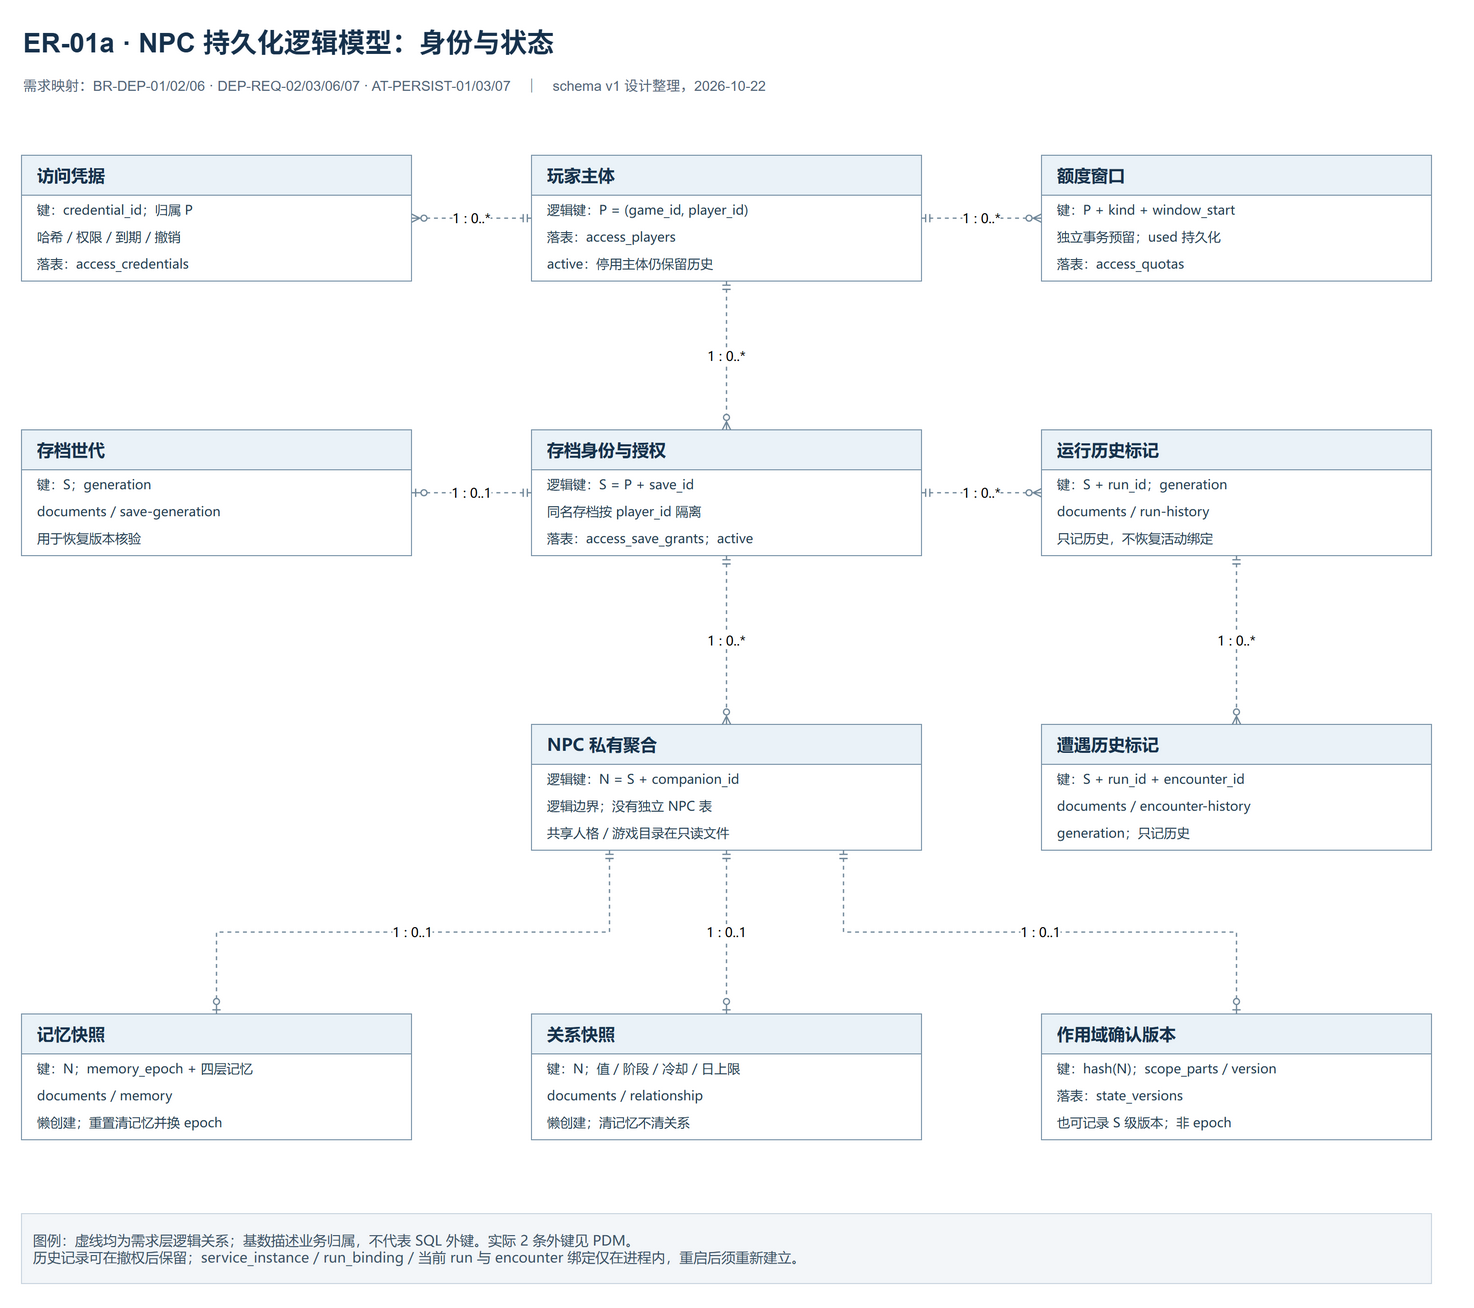

The diagram above was exported from draw.io. Its source (the exported page's mxGraphModel, read from the mxfile embedded in the PNG):
<mxGraphModel dx="1510" dy="1330" grid="1" gridSize="10" guides="1" tooltips="1" connect="1" arrows="1" fold="1" page="1" pageScale="1" pageWidth="1510" pageHeight="1330" background="#FFFFFF" adaptiveColors="auto">
  <root>
    <mxCell id="0" />
    <mxCell id="1" parent="0" />
    <mxCell id="title" value="ER-01a · NPC 持久化逻辑模型：身份与状态" style="text;html=1;align=left;fontSize=27;fontStyle=1;fontColor=#17324D;" vertex="1" parent="1">
      <mxGeometry x="40" y="25" width="1430" height="45" as="geometry" />
    </mxCell>
    <mxCell id="subtitle" value="需求映射：BR-DEP-01/02/06 · DEP-REQ-02/03/06/07 · AT-PERSIST-01/03/07　｜　schema v1 设计整理，2026-10-22" style="text;html=1;whiteSpace=wrap;align=left;fontSize=14;fontColor=#526679;" vertex="1" parent="1">
      <mxGeometry x="40" y="76" width="1430" height="55" as="geometry" />
    </mxCell>
    <mxCell id="player" value="玩家主体" style="swimlane;startSize=40;horizontal=1;rounded=0;html=1;whiteSpace=wrap;align=left;spacingLeft=14;fontFamily=Microsoft YaHei;fontSize=17;fontStyle=1;fillColor=#EAF2F8;swimlaneFillColor=#FFFFFF;strokeColor=#7993A8;fontColor=#17324D;" vertex="1" parent="1">
      <mxGeometry x="550" y="160" width="390" height="126" as="geometry" />
    </mxCell>
    <mxCell id="player_line_0" value="逻辑键：P = (game_id, player_id)" style="text;html=1;whiteSpace=wrap;align=left;spacingLeft=14;fontFamily=Microsoft YaHei;fontSize=13;fontColor=#243E53;" vertex="1" parent="player">
      <mxGeometry x="0" y="40" width="390" height="27" as="geometry" />
    </mxCell>
    <mxCell id="player_line_1" value="落表：access_players" style="text;html=1;whiteSpace=wrap;align=left;spacingLeft=14;fontFamily=Microsoft YaHei;fontSize=13;fontColor=#243E53;" vertex="1" parent="player">
      <mxGeometry x="0" y="67" width="390" height="27" as="geometry" />
    </mxCell>
    <mxCell id="player_line_2" value="active：停用主体仍保留历史" style="text;html=1;whiteSpace=wrap;align=left;spacingLeft=14;fontFamily=Microsoft YaHei;fontSize=13;fontColor=#243E53;" vertex="1" parent="player">
      <mxGeometry x="0" y="94" width="390" height="27" as="geometry" />
    </mxCell>
    <mxCell id="credential" value="访问凭据" style="swimlane;startSize=40;horizontal=1;rounded=0;html=1;whiteSpace=wrap;align=left;spacingLeft=14;fontFamily=Microsoft YaHei;fontSize=17;fontStyle=1;fillColor=#EAF2F8;swimlaneFillColor=#FFFFFF;strokeColor=#7993A8;fontColor=#17324D;" vertex="1" parent="1">
      <mxGeometry x="40" y="160" width="390" height="126" as="geometry" />
    </mxCell>
    <mxCell id="credential_line_0" value="键：credential_id；归属 P" style="text;html=1;whiteSpace=wrap;align=left;spacingLeft=14;fontFamily=Microsoft YaHei;fontSize=13;fontColor=#243E53;" vertex="1" parent="credential">
      <mxGeometry x="0" y="40" width="390" height="27" as="geometry" />
    </mxCell>
    <mxCell id="credential_line_1" value="哈希 / 权限 / 到期 / 撤销" style="text;html=1;whiteSpace=wrap;align=left;spacingLeft=14;fontFamily=Microsoft YaHei;fontSize=13;fontColor=#243E53;" vertex="1" parent="credential">
      <mxGeometry x="0" y="67" width="390" height="27" as="geometry" />
    </mxCell>
    <mxCell id="credential_line_2" value="落表：access_credentials" style="text;html=1;whiteSpace=wrap;align=left;spacingLeft=14;fontFamily=Microsoft YaHei;fontSize=13;fontColor=#243E53;" vertex="1" parent="credential">
      <mxGeometry x="0" y="94" width="390" height="27" as="geometry" />
    </mxCell>
    <mxCell id="quota" value="额度窗口" style="swimlane;startSize=40;horizontal=1;rounded=0;html=1;whiteSpace=wrap;align=left;spacingLeft=14;fontFamily=Microsoft YaHei;fontSize=17;fontStyle=1;fillColor=#EAF2F8;swimlaneFillColor=#FFFFFF;strokeColor=#7993A8;fontColor=#17324D;" vertex="1" parent="1">
      <mxGeometry x="1060" y="160" width="390" height="126" as="geometry" />
    </mxCell>
    <mxCell id="quota_line_0" value="键：P + kind + window_start" style="text;html=1;whiteSpace=wrap;align=left;spacingLeft=14;fontFamily=Microsoft YaHei;fontSize=13;fontColor=#243E53;" vertex="1" parent="quota">
      <mxGeometry x="0" y="40" width="390" height="27" as="geometry" />
    </mxCell>
    <mxCell id="quota_line_1" value="独立事务预留；used 持久化" style="text;html=1;whiteSpace=wrap;align=left;spacingLeft=14;fontFamily=Microsoft YaHei;fontSize=13;fontColor=#243E53;" vertex="1" parent="quota">
      <mxGeometry x="0" y="67" width="390" height="27" as="geometry" />
    </mxCell>
    <mxCell id="quota_line_2" value="落表：access_quotas" style="text;html=1;whiteSpace=wrap;align=left;spacingLeft=14;fontFamily=Microsoft YaHei;fontSize=13;fontColor=#243E53;" vertex="1" parent="quota">
      <mxGeometry x="0" y="94" width="390" height="27" as="geometry" />
    </mxCell>
    <mxCell id="save" value="存档身份与授权" style="swimlane;startSize=40;horizontal=1;rounded=0;html=1;whiteSpace=wrap;align=left;spacingLeft=14;fontFamily=Microsoft YaHei;fontSize=17;fontStyle=1;fillColor=#EAF2F8;swimlaneFillColor=#FFFFFF;strokeColor=#7993A8;fontColor=#17324D;" vertex="1" parent="1">
      <mxGeometry x="550" y="435" width="390" height="126" as="geometry" />
    </mxCell>
    <mxCell id="save_line_0" value="逻辑键：S = P + save_id" style="text;html=1;whiteSpace=wrap;align=left;spacingLeft=14;fontFamily=Microsoft YaHei;fontSize=13;fontColor=#243E53;" vertex="1" parent="save">
      <mxGeometry x="0" y="40" width="390" height="27" as="geometry" />
    </mxCell>
    <mxCell id="save_line_1" value="同名存档按 player_id 隔离" style="text;html=1;whiteSpace=wrap;align=left;spacingLeft=14;fontFamily=Microsoft YaHei;fontSize=13;fontColor=#243E53;" vertex="1" parent="save">
      <mxGeometry x="0" y="67" width="390" height="27" as="geometry" />
    </mxCell>
    <mxCell id="save_line_2" value="落表：access_save_grants；active" style="text;html=1;whiteSpace=wrap;align=left;spacingLeft=14;fontFamily=Microsoft YaHei;fontSize=13;fontColor=#243E53;" vertex="1" parent="save">
      <mxGeometry x="0" y="94" width="390" height="27" as="geometry" />
    </mxCell>
    <mxCell id="generation" value="存档世代" style="swimlane;startSize=40;horizontal=1;rounded=0;html=1;whiteSpace=wrap;align=left;spacingLeft=14;fontFamily=Microsoft YaHei;fontSize=17;fontStyle=1;fillColor=#EAF2F8;swimlaneFillColor=#FFFFFF;strokeColor=#7993A8;fontColor=#17324D;" vertex="1" parent="1">
      <mxGeometry x="40" y="435" width="390" height="126" as="geometry" />
    </mxCell>
    <mxCell id="generation_line_0" value="键：S；generation" style="text;html=1;whiteSpace=wrap;align=left;spacingLeft=14;fontFamily=Microsoft YaHei;fontSize=13;fontColor=#243E53;" vertex="1" parent="generation">
      <mxGeometry x="0" y="40" width="390" height="27" as="geometry" />
    </mxCell>
    <mxCell id="generation_line_1" value="documents / save-generation" style="text;html=1;whiteSpace=wrap;align=left;spacingLeft=14;fontFamily=Microsoft YaHei;fontSize=13;fontColor=#243E53;" vertex="1" parent="generation">
      <mxGeometry x="0" y="67" width="390" height="27" as="geometry" />
    </mxCell>
    <mxCell id="generation_line_2" value="用于恢复版本核验" style="text;html=1;whiteSpace=wrap;align=left;spacingLeft=14;fontFamily=Microsoft YaHei;fontSize=13;fontColor=#243E53;" vertex="1" parent="generation">
      <mxGeometry x="0" y="94" width="390" height="27" as="geometry" />
    </mxCell>
    <mxCell id="run" value="运行历史标记" style="swimlane;startSize=40;horizontal=1;rounded=0;html=1;whiteSpace=wrap;align=left;spacingLeft=14;fontFamily=Microsoft YaHei;fontSize=17;fontStyle=1;fillColor=#EAF2F8;swimlaneFillColor=#FFFFFF;strokeColor=#7993A8;fontColor=#17324D;" vertex="1" parent="1">
      <mxGeometry x="1060" y="435" width="390" height="126" as="geometry" />
    </mxCell>
    <mxCell id="run_line_0" value="键：S + run_id；generation" style="text;html=1;whiteSpace=wrap;align=left;spacingLeft=14;fontFamily=Microsoft YaHei;fontSize=13;fontColor=#243E53;" vertex="1" parent="run">
      <mxGeometry x="0" y="40" width="390" height="27" as="geometry" />
    </mxCell>
    <mxCell id="run_line_1" value="documents / run-history" style="text;html=1;whiteSpace=wrap;align=left;spacingLeft=14;fontFamily=Microsoft YaHei;fontSize=13;fontColor=#243E53;" vertex="1" parent="run">
      <mxGeometry x="0" y="67" width="390" height="27" as="geometry" />
    </mxCell>
    <mxCell id="run_line_2" value="只记历史，不恢复活动绑定" style="text;html=1;whiteSpace=wrap;align=left;spacingLeft=14;fontFamily=Microsoft YaHei;fontSize=13;fontColor=#243E53;" vertex="1" parent="run">
      <mxGeometry x="0" y="94" width="390" height="27" as="geometry" />
    </mxCell>
    <mxCell id="encounter" value="遭遇历史标记" style="swimlane;startSize=40;horizontal=1;rounded=0;html=1;whiteSpace=wrap;align=left;spacingLeft=14;fontFamily=Microsoft YaHei;fontSize=17;fontStyle=1;fillColor=#EAF2F8;swimlaneFillColor=#FFFFFF;strokeColor=#7993A8;fontColor=#17324D;" vertex="1" parent="1">
      <mxGeometry x="1060" y="730" width="390" height="126" as="geometry" />
    </mxCell>
    <mxCell id="encounter_line_0" value="键：S + run_id + encounter_id" style="text;html=1;whiteSpace=wrap;align=left;spacingLeft=14;fontFamily=Microsoft YaHei;fontSize=13;fontColor=#243E53;" vertex="1" parent="encounter">
      <mxGeometry x="0" y="40" width="390" height="27" as="geometry" />
    </mxCell>
    <mxCell id="encounter_line_1" value="documents / encounter-history" style="text;html=1;whiteSpace=wrap;align=left;spacingLeft=14;fontFamily=Microsoft YaHei;fontSize=13;fontColor=#243E53;" vertex="1" parent="encounter">
      <mxGeometry x="0" y="67" width="390" height="27" as="geometry" />
    </mxCell>
    <mxCell id="encounter_line_2" value="generation；只记历史" style="text;html=1;whiteSpace=wrap;align=left;spacingLeft=14;fontFamily=Microsoft YaHei;fontSize=13;fontColor=#243E53;" vertex="1" parent="encounter">
      <mxGeometry x="0" y="94" width="390" height="27" as="geometry" />
    </mxCell>
    <mxCell id="npc" value="NPC 私有聚合" style="swimlane;startSize=40;horizontal=1;rounded=0;html=1;whiteSpace=wrap;align=left;spacingLeft=14;fontFamily=Microsoft YaHei;fontSize=17;fontStyle=1;fillColor=#EAF2F8;swimlaneFillColor=#FFFFFF;strokeColor=#7993A8;fontColor=#17324D;" vertex="1" parent="1">
      <mxGeometry x="550" y="730" width="390" height="126" as="geometry" />
    </mxCell>
    <mxCell id="npc_line_0" value="逻辑键：N = S + companion_id" style="text;html=1;whiteSpace=wrap;align=left;spacingLeft=14;fontFamily=Microsoft YaHei;fontSize=13;fontColor=#243E53;" vertex="1" parent="npc">
      <mxGeometry x="0" y="40" width="390" height="27" as="geometry" />
    </mxCell>
    <mxCell id="npc_line_1" value="逻辑边界；没有独立 NPC 表" style="text;html=1;whiteSpace=wrap;align=left;spacingLeft=14;fontFamily=Microsoft YaHei;fontSize=13;fontColor=#243E53;" vertex="1" parent="npc">
      <mxGeometry x="0" y="67" width="390" height="27" as="geometry" />
    </mxCell>
    <mxCell id="npc_line_2" value="共享人格 / 游戏目录在只读文件" style="text;html=1;whiteSpace=wrap;align=left;spacingLeft=14;fontFamily=Microsoft YaHei;fontSize=13;fontColor=#243E53;" vertex="1" parent="npc">
      <mxGeometry x="0" y="94" width="390" height="27" as="geometry" />
    </mxCell>
    <mxCell id="memory" value="记忆快照" style="swimlane;startSize=40;horizontal=1;rounded=0;html=1;whiteSpace=wrap;align=left;spacingLeft=14;fontFamily=Microsoft YaHei;fontSize=17;fontStyle=1;fillColor=#EAF2F8;swimlaneFillColor=#FFFFFF;strokeColor=#7993A8;fontColor=#17324D;" vertex="1" parent="1">
      <mxGeometry x="40" y="1020" width="390" height="126" as="geometry" />
    </mxCell>
    <mxCell id="memory_line_0" value="键：N；memory_epoch + 四层记忆" style="text;html=1;whiteSpace=wrap;align=left;spacingLeft=14;fontFamily=Microsoft YaHei;fontSize=13;fontColor=#243E53;" vertex="1" parent="memory">
      <mxGeometry x="0" y="40" width="390" height="27" as="geometry" />
    </mxCell>
    <mxCell id="memory_line_1" value="documents / memory" style="text;html=1;whiteSpace=wrap;align=left;spacingLeft=14;fontFamily=Microsoft YaHei;fontSize=13;fontColor=#243E53;" vertex="1" parent="memory">
      <mxGeometry x="0" y="67" width="390" height="27" as="geometry" />
    </mxCell>
    <mxCell id="memory_line_2" value="懒创建；重置清记忆并换 epoch" style="text;html=1;whiteSpace=wrap;align=left;spacingLeft=14;fontFamily=Microsoft YaHei;fontSize=13;fontColor=#243E53;" vertex="1" parent="memory">
      <mxGeometry x="0" y="94" width="390" height="27" as="geometry" />
    </mxCell>
    <mxCell id="relationship" value="关系快照" style="swimlane;startSize=40;horizontal=1;rounded=0;html=1;whiteSpace=wrap;align=left;spacingLeft=14;fontFamily=Microsoft YaHei;fontSize=17;fontStyle=1;fillColor=#EAF2F8;swimlaneFillColor=#FFFFFF;strokeColor=#7993A8;fontColor=#17324D;" vertex="1" parent="1">
      <mxGeometry x="550" y="1020" width="390" height="126" as="geometry" />
    </mxCell>
    <mxCell id="relationship_line_0" value="键：N；值 / 阶段 / 冷却 / 日上限" style="text;html=1;whiteSpace=wrap;align=left;spacingLeft=14;fontFamily=Microsoft YaHei;fontSize=13;fontColor=#243E53;" vertex="1" parent="relationship">
      <mxGeometry x="0" y="40" width="390" height="27" as="geometry" />
    </mxCell>
    <mxCell id="relationship_line_1" value="documents / relationship" style="text;html=1;whiteSpace=wrap;align=left;spacingLeft=14;fontFamily=Microsoft YaHei;fontSize=13;fontColor=#243E53;" vertex="1" parent="relationship">
      <mxGeometry x="0" y="67" width="390" height="27" as="geometry" />
    </mxCell>
    <mxCell id="relationship_line_2" value="懒创建；清记忆不清关系" style="text;html=1;whiteSpace=wrap;align=left;spacingLeft=14;fontFamily=Microsoft YaHei;fontSize=13;fontColor=#243E53;" vertex="1" parent="relationship">
      <mxGeometry x="0" y="94" width="390" height="27" as="geometry" />
    </mxCell>
    <mxCell id="version" value="作用域确认版本" style="swimlane;startSize=40;horizontal=1;rounded=0;html=1;whiteSpace=wrap;align=left;spacingLeft=14;fontFamily=Microsoft YaHei;fontSize=17;fontStyle=1;fillColor=#EAF2F8;swimlaneFillColor=#FFFFFF;strokeColor=#7993A8;fontColor=#17324D;" vertex="1" parent="1">
      <mxGeometry x="1060" y="1020" width="390" height="126" as="geometry" />
    </mxCell>
    <mxCell id="version_line_0" value="键：hash(N)；scope_parts / version" style="text;html=1;whiteSpace=wrap;align=left;spacingLeft=14;fontFamily=Microsoft YaHei;fontSize=13;fontColor=#243E53;" vertex="1" parent="version">
      <mxGeometry x="0" y="40" width="390" height="27" as="geometry" />
    </mxCell>
    <mxCell id="version_line_1" value="落表：state_versions" style="text;html=1;whiteSpace=wrap;align=left;spacingLeft=14;fontFamily=Microsoft YaHei;fontSize=13;fontColor=#243E53;" vertex="1" parent="version">
      <mxGeometry x="0" y="67" width="390" height="27" as="geometry" />
    </mxCell>
    <mxCell id="version_line_2" value="也可记录 S 级版本；非 epoch" style="text;html=1;whiteSpace=wrap;align=left;spacingLeft=14;fontFamily=Microsoft YaHei;fontSize=13;fontColor=#243E53;" vertex="1" parent="version">
      <mxGeometry x="0" y="94" width="390" height="27" as="geometry" />
    </mxCell>
    <mxCell id="a1" value="1 : 0..*" edge="1" parent="1" source="player" target="credential" style="edgeStyle=orthogonalEdgeStyle;rounded=0;html=1;fontFamily=Microsoft YaHei;fontSize=13;labelBackgroundColor=#FFFFFF;strokeColor=#708799;strokeWidth=1.3;dashed=1;startArrow=ERmandOne;endArrow=ERzeroToMany;startFill=0;endFill=0;exitX=0;exitY=0.5;entryX=1;entryY=0.5;edgeStyle=entityRelationEdgeStyle;">
      <mxGeometry relative="1" as="geometry" />
    </mxCell>
    <mxCell id="a2" value="1 : 0..*" edge="1" parent="1" source="player" target="quota" style="edgeStyle=orthogonalEdgeStyle;rounded=0;html=1;fontFamily=Microsoft YaHei;fontSize=13;labelBackgroundColor=#FFFFFF;strokeColor=#708799;strokeWidth=1.3;dashed=1;startArrow=ERmandOne;endArrow=ERzeroToMany;startFill=0;endFill=0;exitX=1;exitY=0.5;entryX=0;entryY=0.5;edgeStyle=entityRelationEdgeStyle;">
      <mxGeometry relative="1" as="geometry" />
    </mxCell>
    <mxCell id="a3" value="1 : 0..*" edge="1" parent="1" source="player" target="save" style="edgeStyle=orthogonalEdgeStyle;rounded=0;html=1;fontFamily=Microsoft YaHei;fontSize=13;labelBackgroundColor=#FFFFFF;strokeColor=#708799;strokeWidth=1.3;dashed=1;startArrow=ERmandOne;endArrow=ERzeroToMany;startFill=0;endFill=0;exitX=0.5;exitY=1;entryX=0.5;entryY=0;">
      <mxGeometry relative="1" as="geometry" />
    </mxCell>
    <mxCell id="a4" value="1 : 0..1" edge="1" parent="1" source="save" target="generation" style="edgeStyle=orthogonalEdgeStyle;rounded=0;html=1;fontFamily=Microsoft YaHei;fontSize=13;labelBackgroundColor=#FFFFFF;strokeColor=#708799;strokeWidth=1.3;dashed=1;startArrow=ERmandOne;endArrow=ERzeroToOne;startFill=0;endFill=0;exitX=0;exitY=0.5;entryX=1;entryY=0.5;edgeStyle=entityRelationEdgeStyle;">
      <mxGeometry relative="1" as="geometry" />
    </mxCell>
    <mxCell id="a5" value="1 : 0..*" edge="1" parent="1" source="save" target="run" style="edgeStyle=orthogonalEdgeStyle;rounded=0;html=1;fontFamily=Microsoft YaHei;fontSize=13;labelBackgroundColor=#FFFFFF;strokeColor=#708799;strokeWidth=1.3;dashed=1;startArrow=ERmandOne;endArrow=ERzeroToMany;startFill=0;endFill=0;exitX=1;exitY=0.5;entryX=0;entryY=0.5;edgeStyle=entityRelationEdgeStyle;">
      <mxGeometry relative="1" as="geometry" />
    </mxCell>
    <mxCell id="a6" value="1 : 0..*" edge="1" parent="1" source="run" target="encounter" style="edgeStyle=orthogonalEdgeStyle;rounded=0;html=1;fontFamily=Microsoft YaHei;fontSize=13;labelBackgroundColor=#FFFFFF;strokeColor=#708799;strokeWidth=1.3;dashed=1;startArrow=ERmandOne;endArrow=ERzeroToMany;startFill=0;endFill=0;exitX=0.5;exitY=1;entryX=0.5;entryY=0;">
      <mxGeometry relative="1" as="geometry" />
    </mxCell>
    <mxCell id="a7" value="1 : 0..*" edge="1" parent="1" source="save" target="npc" style="edgeStyle=orthogonalEdgeStyle;rounded=0;html=1;fontFamily=Microsoft YaHei;fontSize=13;labelBackgroundColor=#FFFFFF;strokeColor=#708799;strokeWidth=1.3;dashed=1;startArrow=ERmandOne;endArrow=ERzeroToMany;startFill=0;endFill=0;exitX=0.5;exitY=1;entryX=0.5;entryY=0;">
      <mxGeometry relative="1" as="geometry" />
    </mxCell>
    <mxCell id="a8" value="1 : 0..1" edge="1" parent="1" source="npc" target="memory" style="edgeStyle=orthogonalEdgeStyle;rounded=0;html=1;fontFamily=Microsoft YaHei;fontSize=13;labelBackgroundColor=#FFFFFF;strokeColor=#708799;strokeWidth=1.3;dashed=1;startArrow=ERmandOne;endArrow=ERzeroToOne;startFill=0;endFill=0;exitX=0.2;exitY=1;entryX=0.5;entryY=0;">
      <mxGeometry relative="1" as="geometry" />
    </mxCell>
    <mxCell id="a9" value="1 : 0..1" edge="1" parent="1" source="npc" target="relationship" style="edgeStyle=orthogonalEdgeStyle;rounded=0;html=1;fontFamily=Microsoft YaHei;fontSize=13;labelBackgroundColor=#FFFFFF;strokeColor=#708799;strokeWidth=1.3;dashed=1;startArrow=ERmandOne;endArrow=ERzeroToOne;startFill=0;endFill=0;exitX=0.5;exitY=1;entryX=0.5;entryY=0;">
      <mxGeometry relative="1" as="geometry" />
    </mxCell>
    <mxCell id="a10" value="1 : 0..1" edge="1" parent="1" source="npc" target="version" style="edgeStyle=orthogonalEdgeStyle;rounded=0;html=1;fontFamily=Microsoft YaHei;fontSize=13;labelBackgroundColor=#FFFFFF;strokeColor=#708799;strokeWidth=1.3;dashed=1;startArrow=ERmandOne;endArrow=ERzeroToOne;startFill=0;endFill=0;exitX=0.8;exitY=1;entryX=0.5;entryY=0;">
      <mxGeometry relative="1" as="geometry" />
    </mxCell>
    <mxCell id="legend" value="图例：虚线均为需求层逻辑关系；基数描述业务归属，不代表 SQL 外键。实际 2 条外键见 PDM。&lt;br&gt;历史记录可在撤权后保留；service_instance / run_binding / 当前 run 与 encounter 绑定仅在进程内，重启后须重新建立。" style="rounded=0;whiteSpace=wrap;html=1;align=left;spacing=12;fillColor=#F3F6F9;strokeColor=#C9D4DF;fontFamily=Microsoft YaHei;fontSize=14;fontColor=#3B5368;" vertex="1" parent="1">
      <mxGeometry x="40" y="1220" width="1410" height="70" as="geometry" />
    </mxCell>
  </root>
</mxGraphModel>